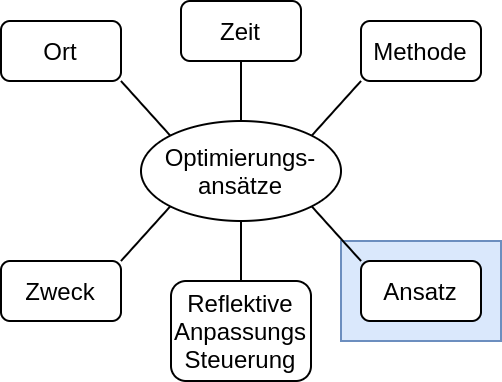

The diagram above was exported from draw.io. Its source (the exported page's mxGraphModel, read from the mxfile embedded in the PNG):
<mxGraphModel dx="1248" dy="595" grid="1" gridSize="10" guides="1" tooltips="1" connect="1" arrows="1" fold="1" page="1" pageScale="1" pageWidth="827" pageHeight="1169" math="0" shadow="0">
  <root>
    <mxCell id="mYwPDXbUxfr8HqJXrv9U-0" />
    <mxCell id="mYwPDXbUxfr8HqJXrv9U-1" parent="mYwPDXbUxfr8HqJXrv9U-0" />
    <mxCell id="mYwPDXbUxfr8HqJXrv9U-2" value="" style="rounded=0;whiteSpace=wrap;html=1;fillColor=#dae8fc;strokeColor=#6c8ebf;" parent="mYwPDXbUxfr8HqJXrv9U-1" vertex="1">
      <mxGeometry x="860" y="570" width="80" height="50" as="geometry" />
    </mxCell>
    <mxCell id="mYwPDXbUxfr8HqJXrv9U-3" value="Optimierungs-&lt;br&gt;ansätze" style="ellipse;whiteSpace=wrap;html=1;" parent="mYwPDXbUxfr8HqJXrv9U-1" vertex="1">
      <mxGeometry x="760" y="510" width="100" height="50" as="geometry" />
    </mxCell>
    <mxCell id="mYwPDXbUxfr8HqJXrv9U-4" value="" style="endArrow=none;html=1;entryX=0;entryY=0;entryDx=0;entryDy=0;exitX=1;exitY=1;exitDx=0;exitDy=0;" parent="mYwPDXbUxfr8HqJXrv9U-1" source="mYwPDXbUxfr8HqJXrv9U-9" target="mYwPDXbUxfr8HqJXrv9U-3" edge="1">
      <mxGeometry width="50" height="50" relative="1" as="geometry">
        <mxPoint x="655.9200000000001" y="439.58000000000004" as="sourcePoint" />
        <mxPoint x="670" y="570" as="targetPoint" />
      </mxGeometry>
    </mxCell>
    <mxCell id="mYwPDXbUxfr8HqJXrv9U-5" value="" style="endArrow=none;html=1;entryX=0;entryY=1;entryDx=0;entryDy=0;exitX=1;exitY=0;exitDx=0;exitDy=0;" parent="mYwPDXbUxfr8HqJXrv9U-1" source="mYwPDXbUxfr8HqJXrv9U-3" target="mYwPDXbUxfr8HqJXrv9U-10" edge="1">
      <mxGeometry width="50" height="50" relative="1" as="geometry">
        <mxPoint x="900" y="610" as="sourcePoint" />
        <mxPoint x="980" y="440" as="targetPoint" />
      </mxGeometry>
    </mxCell>
    <mxCell id="mYwPDXbUxfr8HqJXrv9U-6" value="" style="endArrow=none;html=1;exitX=0.5;exitY=0;exitDx=0;exitDy=0;entryX=0.5;entryY=1;entryDx=0;entryDy=0;" parent="mYwPDXbUxfr8HqJXrv9U-1" source="mYwPDXbUxfr8HqJXrv9U-13" target="mYwPDXbUxfr8HqJXrv9U-3" edge="1">
      <mxGeometry width="50" height="50" relative="1" as="geometry">
        <mxPoint x="820" y="600" as="sourcePoint" />
        <mxPoint x="820" y="660" as="targetPoint" />
      </mxGeometry>
    </mxCell>
    <mxCell id="mYwPDXbUxfr8HqJXrv9U-7" value="" style="endArrow=none;html=1;exitX=1;exitY=0;exitDx=0;exitDy=0;entryX=0;entryY=1;entryDx=0;entryDy=0;" parent="mYwPDXbUxfr8HqJXrv9U-1" source="mYwPDXbUxfr8HqJXrv9U-11" target="mYwPDXbUxfr8HqJXrv9U-3" edge="1">
      <mxGeometry width="50" height="50" relative="1" as="geometry">
        <mxPoint x="660" y="600" as="sourcePoint" />
        <mxPoint x="790" y="660" as="targetPoint" />
      </mxGeometry>
    </mxCell>
    <mxCell id="mYwPDXbUxfr8HqJXrv9U-8" value="" style="endArrow=none;html=1;entryX=1;entryY=1;entryDx=0;entryDy=0;exitX=0;exitY=0;exitDx=0;exitDy=0;" parent="mYwPDXbUxfr8HqJXrv9U-1" source="mYwPDXbUxfr8HqJXrv9U-12" target="mYwPDXbUxfr8HqJXrv9U-3" edge="1">
      <mxGeometry width="50" height="50" relative="1" as="geometry">
        <mxPoint x="980" y="600" as="sourcePoint" />
        <mxPoint x="850" y="660" as="targetPoint" />
      </mxGeometry>
    </mxCell>
    <mxCell id="mYwPDXbUxfr8HqJXrv9U-9" value="Ort" style="rounded=1;whiteSpace=wrap;html=1;" parent="mYwPDXbUxfr8HqJXrv9U-1" vertex="1">
      <mxGeometry x="690" y="460" width="60" height="30" as="geometry" />
    </mxCell>
    <mxCell id="mYwPDXbUxfr8HqJXrv9U-10" value="Methode" style="rounded=1;whiteSpace=wrap;html=1;" parent="mYwPDXbUxfr8HqJXrv9U-1" vertex="1">
      <mxGeometry x="870" y="460" width="60" height="30" as="geometry" />
    </mxCell>
    <mxCell id="mYwPDXbUxfr8HqJXrv9U-11" value="Zweck" style="rounded=1;whiteSpace=wrap;html=1;" parent="mYwPDXbUxfr8HqJXrv9U-1" vertex="1">
      <mxGeometry x="690" y="580" width="60" height="30" as="geometry" />
    </mxCell>
    <mxCell id="mYwPDXbUxfr8HqJXrv9U-12" value="Ansatz" style="rounded=1;whiteSpace=wrap;html=1;" parent="mYwPDXbUxfr8HqJXrv9U-1" vertex="1">
      <mxGeometry x="870" y="580" width="60" height="30" as="geometry" />
    </mxCell>
    <mxCell id="mYwPDXbUxfr8HqJXrv9U-13" value="Reflektive&lt;br&gt;Anpassungs&lt;br&gt;Steuerung" style="rounded=1;whiteSpace=wrap;html=1;" parent="mYwPDXbUxfr8HqJXrv9U-1" vertex="1">
      <mxGeometry x="775" y="590" width="70" height="50" as="geometry" />
    </mxCell>
    <mxCell id="mYwPDXbUxfr8HqJXrv9U-14" value="Zeit" style="rounded=1;whiteSpace=wrap;html=1;" parent="mYwPDXbUxfr8HqJXrv9U-1" vertex="1">
      <mxGeometry x="780" y="450" width="60" height="30" as="geometry" />
    </mxCell>
    <mxCell id="mYwPDXbUxfr8HqJXrv9U-15" value="" style="endArrow=none;html=1;entryX=0.5;entryY=1;entryDx=0;entryDy=0;exitX=0.5;exitY=0;exitDx=0;exitDy=0;" parent="mYwPDXbUxfr8HqJXrv9U-1" source="mYwPDXbUxfr8HqJXrv9U-3" target="mYwPDXbUxfr8HqJXrv9U-14" edge="1">
      <mxGeometry width="50" height="50" relative="1" as="geometry">
        <mxPoint x="780" y="550" as="sourcePoint" />
        <mxPoint x="830" y="500" as="targetPoint" />
      </mxGeometry>
    </mxCell>
  </root>
</mxGraphModel>